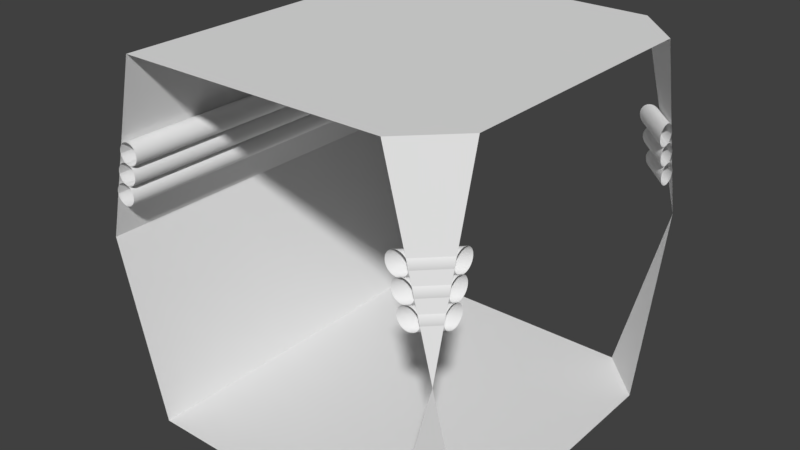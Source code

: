 # Source: Hallway_T.blend  (saved by Blender 2.78.0; exported with 4.5.12 LTS)
import bpy
from mathutils import Matrix  # noqa: F401  (used for matrix-valued properties, if any)

bpy.ops.wm.read_factory_settings(use_empty=True)
scene = bpy.context.scene
scene.name = 'Scene'

# ---- collections
col_collection_1 = bpy.data.collections.new('Collection 1'); scene.collection.children.link(col_collection_1)

# ---- materials (node trees are filled in below, after node groups)
mat_floor = bpy.data.materials.new('Floor')
mat_floor.alpha_threshold = 0.0
mat_floor.roughness = 0.5
mat_floor.line_color = (0.0, 0.0, 0.0, 1.0)
mat_ceiling = bpy.data.materials.new('Ceiling')
mat_ceiling.alpha_threshold = 0.0
mat_ceiling.roughness = 0.5
mat_walls = bpy.data.materials.new('Walls')
mat_walls.alpha_threshold = 0.0
mat_walls.roughness = 0.5
mat_pipes = bpy.data.materials.new('Pipes')
mat_pipes.alpha_threshold = 0.0
mat_pipes.roughness = 0.5
mat_floor_001 = bpy.data.materials.new('Floor.001')
mat_floor_001.alpha_threshold = 0.0
mat_floor_001.roughness = 0.5
mat_floor_001.line_color = (0.0, 0.0, 0.0, 1.0)
mat_ceiling_001 = bpy.data.materials.new('Ceiling.001')
mat_ceiling_001.alpha_threshold = 0.0
mat_ceiling_001.roughness = 0.5
mat_walls_001 = bpy.data.materials.new('Walls.001')
mat_walls_001.alpha_threshold = 0.0
mat_walls_001.roughness = 0.5
mat_pipes_001 = bpy.data.materials.new('Pipes.001')
mat_pipes_001.alpha_threshold = 0.0
mat_pipes_001.roughness = 0.5

# ---- material node trees
mat_ceiling.use_nodes = True; mat_ceiling.node_tree.nodes.clear()
_N = mat_ceiling.node_tree.nodes; _L = mat_ceiling.node_tree.links
n0 = _N.new('ShaderNodeOutputMaterial'); n0.name = 'Material Output'; n0.location = (300, 300)
n1 = _N.new('ShaderNodeBsdfDiffuse'); n1.name = 'Diffuse BSDF'; n1.location = (10, 300)
_L.new(n1.outputs[0], n0.inputs[0])
n0.is_active_output = True
mat_walls.use_nodes = True; mat_walls.node_tree.nodes.clear()
_N = mat_walls.node_tree.nodes; _L = mat_walls.node_tree.links
n0 = _N.new('ShaderNodeOutputMaterial'); n0.name = 'Material Output'; n0.location = (300, 300)
n1 = _N.new('ShaderNodeBsdfDiffuse'); n1.name = 'Diffuse BSDF'; n1.location = (10, 300)
_L.new(n1.outputs[0], n0.inputs[0])
n0.is_active_output = True
mat_pipes.use_nodes = True; mat_pipes.node_tree.nodes.clear()
_N = mat_pipes.node_tree.nodes; _L = mat_pipes.node_tree.links
n0 = _N.new('ShaderNodeOutputMaterial'); n0.name = 'Material Output'; n0.location = (300, 300)
n1 = _N.new('ShaderNodeBsdfDiffuse'); n1.name = 'Diffuse BSDF'; n1.location = (10, 300)
_L.new(n1.outputs[0], n0.inputs[0])
n0.is_active_output = True
mat_ceiling_001.use_nodes = True; mat_ceiling_001.node_tree.nodes.clear()
_N = mat_ceiling_001.node_tree.nodes; _L = mat_ceiling_001.node_tree.links
n0 = _N.new('ShaderNodeOutputMaterial'); n0.name = 'Material Output'; n0.location = (300, 300)
n1 = _N.new('ShaderNodeBsdfDiffuse'); n1.name = 'Diffuse BSDF'; n1.location = (10, 300)
_L.new(n1.outputs[0], n0.inputs[0])
n0.is_active_output = True
mat_walls_001.use_nodes = True; mat_walls_001.node_tree.nodes.clear()
_N = mat_walls_001.node_tree.nodes; _L = mat_walls_001.node_tree.links
n0 = _N.new('ShaderNodeOutputMaterial'); n0.name = 'Material Output'; n0.location = (300, 300)
n1 = _N.new('ShaderNodeBsdfDiffuse'); n1.name = 'Diffuse BSDF'; n1.location = (10, 300)
_L.new(n1.outputs[0], n0.inputs[0])
n0.is_active_output = True
mat_pipes_001.use_nodes = True; mat_pipes_001.node_tree.nodes.clear()
_N = mat_pipes_001.node_tree.nodes; _L = mat_pipes_001.node_tree.links
n0 = _N.new('ShaderNodeOutputMaterial'); n0.name = 'Material Output'; n0.location = (300, 300)
n1 = _N.new('ShaderNodeBsdfDiffuse'); n1.name = 'Diffuse BSDF'; n1.location = (10, 300)
_L.new(n1.outputs[0], n0.inputs[0])
n0.is_active_output = True

# ---- world
world_world = bpy.data.worlds.new('World'); scene.world = world_world
world_world.color = (0.05088, 0.05088, 0.05088)
world_world.use_sun_shadow = False
world_world.sun_shadow_jitter_overblur = 0.0
world_world.cycles.sampling_method = 'MANUAL'

# ---- meshes
me_cube_008 = bpy.data.meshes.new('Cube.008')
me_cube_008.from_pydata([(0.9326, -1.0, 0.2552), (0.9288, -1.0, 0.2441), (0.9229, -1.0, 0.2339), (0.9151, -1.0, 0.2251), (0.9057, -1.0, 0.218), (0.8952, -1.0, 0.2128), (0.8838, -1.0, 0.2098), (0.8721, -1.0, 0.2091), (0.8604, -1.0, 0.2107), (0.8493, -1.0, 0.2145), (0.8391, -1.0, 0.2204), (0.8303, -1.0, 0.2282), (0.8232, -1.0, 0.2376), (0.818, -1.0, 0.2481), (0.815, -1.0, 0.2595), (0.8143, -1.0, 0.2712), (0.8159, -1.0, 0.2829), (0.8197, -1.0, 0.294), (0.8256, -1.0, 0.3042), (0.8334, -1.0, 0.313), (0.8427, -1.0, 0.3201), (0.8533, -1.0, 0.3253), (0.8647, -1.0, 0.3283), (0.8764, -1.0, 0.329), (0.8881, -1.0, 0.3274), (0.8992, -1.0, 0.3236), (0.9094, -1.0, 0.3177), (0.9182, -1.0, 0.3099), (0.9253, -1.0, 0.3006), (0.9305, -1.0, 0.29), (0.9335, -1.0, 0.2786), (0.9342, -1.0, 0.2669), (0.8859, -1.0, 0.3391), (0.8765, -1.0, 0.3319), (0.866, -1.0, 0.3268), (0.8546, -1.0, 0.3237), (0.8429, -1.0, 0.323), (0.8312, -1.0, 0.3246), (0.8201, -1.0, 0.3284), (0.8099, -1.0, 0.3343), (0.8011, -1.0, 0.342), (0.7939, -1.0, 0.3514), (0.7888, -1.0, 0.3619), (0.7857, -1.0, 0.3733), (0.785, -1.0, 0.3851), (0.7866, -1.0, 0.3967), (0.7904, -1.0, 0.4078), (0.7963, -1.0, 0.418), (0.804, -1.0, 0.4268), (0.8134, -1.0, 0.434), (0.8239, -1.0, 0.4392), (0.8353, -1.0, 0.4422), (0.8471, -1.0, 0.4429), (0.8587, -1.0, 0.4414), (0.8698, -1.0, 0.4376), (0.88, -1.0, 0.4317), (0.8888, -1.0, 0.4239), (0.896, -1.0, 0.4145), (0.9012, -1.0, 0.404), (0.9042, -1.0, 0.3926), (0.9049, -1.0, 0.3809), (0.9034, -1.0, 0.3692), (0.8996, -1.0, 0.3581), (0.8937, -1.0, 0.3479), (0.8602, -1.0, 0.455), (0.8515, -1.0, 0.4471), (0.8414, -1.0, 0.441), (0.8303, -1.0, 0.4371), (0.8187, -1.0, 0.4353), (0.807, -1.0, 0.4359), (0.7956, -1.0, 0.4387), (0.7849, -1.0, 0.4437), (0.7755, -1.0, 0.4507), (0.7675, -1.0, 0.4594), (0.7615, -1.0, 0.4695), (0.7575, -1.0, 0.4806), (0.7557, -1.0, 0.4922), (0.7563, -1.0, 0.5039), (0.7591, -1.0, 0.5153), (0.7642, -1.0, 0.526), (0.7711, -1.0, 0.5354), (0.7798, -1.0, 0.5434), (0.7899, -1.0, 0.5494), (0.801, -1.0, 0.5534), (0.8126, -1.0, 0.5552), (0.8244, -1.0, 0.5546), (0.8358, -1.0, 0.5518), (0.8464, -1.0, 0.5467), (0.8559, -1.0, 0.5398), (0.8638, -1.0, 0.531), (0.8699, -1.0, 0.521), (0.8738, -1.0, 0.5099), (0.8756, -1.0, 0.4983), (0.875, -1.0, 0.4865), (0.8722, -1.0, 0.4751), (0.8672, -1.0, 0.4645), (1.0, -0.8672, 0.4645), (1.0, -0.8722, 0.4751), (1.0, -0.875, 0.4865), (1.0, -0.8756, 0.4983), (1.0, -0.8738, 0.5099), (1.0, -0.8699, 0.521), (1.0, -0.8638, 0.531), (1.0, -0.8559, 0.5398), (1.0, -0.8464, 0.5467), (1.0, -0.8358, 0.5518), (1.0, -0.8244, 0.5546), (1.0, -0.8126, 0.5552), (1.0, -0.801, 0.5534), (1.0, -0.7899, 0.5494), (1.0, -0.7798, 0.5434), (1.0, -0.7711, 0.5354), (1.0, -0.7642, 0.526), (1.0, -0.7591, 0.5153), (1.0, -0.7563, 0.5039), (1.0, -0.7557, 0.4922), (1.0, -0.7575, 0.4806), (1.0, -0.7615, 0.4695), (1.0, -0.7675, 0.4594), (1.0, -0.7755, 0.4507), (1.0, -0.7849, 0.4437), (1.0, -0.7956, 0.4387), (1.0, -0.807, 0.4359), (1.0, -0.8187, 0.4353), (1.0, -0.8303, 0.4371), (1.0, -0.8414, 0.441), (1.0, -0.8515, 0.4471), (1.0, -0.8602, 0.455), (1.0, -0.8937, 0.3479), (1.0, -0.8996, 0.3581), (1.0, -0.9034, 0.3692), (1.0, -0.9049, 0.3809), (1.0, -0.9042, 0.3926), (1.0, -0.9012, 0.404), (1.0, -0.896, 0.4145), (1.0, -0.8888, 0.4239), (1.0, -0.88, 0.4317), (1.0, -0.8698, 0.4376), (1.0, -0.8587, 0.4414), (1.0, -0.8471, 0.4429), (1.0, -0.8353, 0.4422), (1.0, -0.8239, 0.4392), (1.0, -0.8134, 0.434), (1.0, -0.804, 0.4268), (1.0, -0.7963, 0.418), (1.0, -0.7904, 0.4078), (1.0, -0.7866, 0.3967), (1.0, -0.785, 0.3851), (1.0, -0.7857, 0.3733), (1.0, -0.7888, 0.3619), (1.0, -0.7939, 0.3514), (1.0, -0.8011, 0.342), (1.0, -0.8099, 0.3343), (1.0, -0.8201, 0.3284), (1.0, -0.8312, 0.3246), (1.0, -0.8429, 0.323), (1.0, -0.8546, 0.3237), (1.0, -0.866, 0.3268), (1.0, -0.8765, 0.3319), (1.0, -0.8859, 0.3391), (1.0, -0.9342, 0.2669), (1.0, -0.9335, 0.2786), (1.0, -0.9305, 0.29), (1.0, -0.9253, 0.3006), (1.0, -0.9182, 0.3099), (1.0, -0.9094, 0.3177), (1.0, -0.8992, 0.3236), (1.0, -0.8881, 0.3274), (1.0, -0.8764, 0.329), (1.0, -0.8647, 0.3283), (1.0, -0.8533, 0.3253), (1.0, -0.8427, 0.3201), (1.0, -0.8334, 0.313), (1.0, -0.8256, 0.3042), (1.0, -0.8197, 0.294), (1.0, -0.8159, 0.2829), (1.0, -0.8143, 0.2712), (1.0, -0.815, 0.2595), (1.0, -0.818, 0.2481), (1.0, -0.8232, 0.2376), (1.0, -0.8303, 0.2282), (1.0, -0.8391, 0.2204), (1.0, -0.8493, 0.2145), (1.0, -0.8604, 0.2107), (1.0, -0.8721, 0.2091), (1.0, -0.8838, 0.2098), (1.0, -0.8952, 0.2128), (1.0, -0.9057, 0.218), (1.0, -0.9151, 0.2251), (1.0, -0.9229, 0.2339), (1.0, -0.9288, 0.2441), (1.0, -0.9326, 0.2552), (-0.8672, -1.0, 0.4645), (-0.8672, 1.0, 0.4645), (-0.8722, 1.0, 0.4751), (-0.8722, -1.0, 0.4751), (-0.875, 1.0, 0.4865), (-0.875, -1.0, 0.4865), (-0.8756, 1.0, 0.4983), (-0.8756, -1.0, 0.4983), (-0.8738, 1.0, 0.5099), (-0.8738, -1.0, 0.5099), (-0.8699, 1.0, 0.521), (-0.8699, -1.0, 0.521), (-0.8638, 1.0, 0.531), (-0.8638, -1.0, 0.531), (-0.8559, 1.0, 0.5398), (-0.8559, -1.0, 0.5398), (-0.8464, 1.0, 0.5467), (-0.8464, -1.0, 0.5467), (-0.8358, 1.0, 0.5518), (-0.8358, -1.0, 0.5518), (-0.8244, 1.0, 0.5546), (-0.8244, -1.0, 0.5546), (-0.8126, 1.0, 0.5552), (-0.8126, -1.0, 0.5552), (-0.801, 1.0, 0.5534), (-0.801, -1.0, 0.5534), (-0.7899, 1.0, 0.5494), (-0.7899, -1.0, 0.5494), (-0.7798, 1.0, 0.5434), (-0.7798, -1.0, 0.5434), (-0.7711, 1.0, 0.5354), (-0.7711, -1.0, 0.5354), (-0.7642, 1.0, 0.526), (-0.7642, -1.0, 0.526), (-0.7591, 1.0, 0.5153), (-0.7591, -1.0, 0.5153), (-0.7563, 1.0, 0.5039), (-0.7563, -1.0, 0.5039), (-0.7557, 1.0, 0.4922), (-0.7557, -1.0, 0.4922), (-0.7575, 1.0, 0.4806), (-0.7575, -1.0, 0.4806), (-0.7615, 1.0, 0.4695), (-0.7615, -1.0, 0.4695), (-0.7675, 1.0, 0.4594), (-0.7675, -1.0, 0.4594), (-0.7755, 1.0, 0.4507), (-0.7755, -1.0, 0.4507), (-0.7849, 1.0, 0.4437), (-0.7849, -1.0, 0.4437), (-0.7956, 1.0, 0.4387), (-0.7956, -1.0, 0.4387), (-0.807, 1.0, 0.4359), (-0.807, -1.0, 0.4359), (-0.8187, 1.0, 0.4353), (-0.8187, -1.0, 0.4353), (-0.8303, 1.0, 0.4371), (-0.8303, -1.0, 0.4371), (-0.8414, 1.0, 0.441), (-0.8414, -1.0, 0.441), (-0.8515, 1.0, 0.4471), (-0.8515, -1.0, 0.4471), (-0.8602, 1.0, 0.455), (-0.8602, -1.0, 0.455), (-0.8937, -1.0, 0.3479), (-0.8937, 1.0, 0.3479), (-0.8996, 1.0, 0.3581), (-0.8996, -1.0, 0.3581), (-0.9034, 1.0, 0.3692), (-0.9034, -1.0, 0.3692), (-0.9049, 1.0, 0.3809), (-0.9049, -1.0, 0.3809), (-0.9042, 1.0, 0.3926), (-0.9042, -1.0, 0.3926), (-0.9012, 1.0, 0.404), (-0.9012, -1.0, 0.404), (-0.896, 1.0, 0.4145), (-0.896, -1.0, 0.4145), (-0.8888, 1.0, 0.4239), (-0.8888, -1.0, 0.4239), (-0.88, 1.0, 0.4317), (-0.88, -1.0, 0.4317), (-0.8698, 1.0, 0.4376), (-0.8698, -1.0, 0.4376), (-0.8587, 1.0, 0.4414), (-0.8587, -1.0, 0.4414), (-0.8471, 1.0, 0.4429), (-0.8471, -1.0, 0.4429), (-0.8353, 1.0, 0.4422), (-0.8353, -1.0, 0.4422), (-0.8239, 1.0, 0.4392), (-0.8239, -1.0, 0.4392), (-0.8134, 1.0, 0.434), (-0.8134, -1.0, 0.434), (-0.804, 1.0, 0.4268), (-0.804, -1.0, 0.4268), (-0.7963, 1.0, 0.418), (-0.7963, -1.0, 0.418), (-0.7904, 1.0, 0.4078), (-0.7904, -1.0, 0.4078), (-0.7866, 1.0, 0.3967), (-0.7866, -1.0, 0.3967), (-0.785, 1.0, 0.3851), (-0.785, -1.0, 0.3851), (-0.7857, 1.0, 0.3733), (-0.7857, -1.0, 0.3733), (-0.7888, 1.0, 0.3619), (-0.7888, -1.0, 0.3619), (-0.7939, 1.0, 0.3514), (-0.7939, -1.0, 0.3514), (-0.8011, 1.0, 0.342), (-0.8011, -1.0, 0.342), (-0.8099, 1.0, 0.3343), (-0.8099, -1.0, 0.3343), (-0.8201, 1.0, 0.3284), (-0.8201, -1.0, 0.3284), (-0.8312, 1.0, 0.3246), (-0.8312, -1.0, 0.3246), (-0.8429, 1.0, 0.323), (-0.8429, -1.0, 0.323), (-0.8546, 1.0, 0.3237), (-0.8546, -1.0, 0.3237), (-0.866, 1.0, 0.3268), (-0.866, -1.0, 0.3268), (-0.8765, 1.0, 0.3319), (-0.8765, -1.0, 0.3319), (-0.8859, 1.0, 0.3391), (-0.8859, -1.0, 0.3391), (-0.9342, 1.0, 0.2669), (-0.9342, -1.0, 0.2669), (-0.9335, 1.0, 0.2786), (-0.9335, -1.0, 0.2786), (-0.9305, 1.0, 0.29), (-0.9305, -1.0, 0.29), (-0.9253, 1.0, 0.3006), (-0.9253, -1.0, 0.3006), (-0.9182, 1.0, 0.3099), (-0.9182, -1.0, 0.3099), (-0.9094, 1.0, 0.3177), (-0.9094, -1.0, 0.3177), (-0.8992, 1.0, 0.3236), (-0.8992, -1.0, 0.3236), (-0.8881, 1.0, 0.3274), (-0.8881, -1.0, 0.3274), (-0.8764, 1.0, 0.329), (-0.8764, -1.0, 0.329), (-0.8647, 1.0, 0.3283), (-0.8647, -1.0, 0.3283), (-0.8533, 1.0, 0.3253), (-0.8533, -1.0, 0.3253), (-0.8427, 1.0, 0.3201), (-0.8427, -1.0, 0.3201), (-0.8334, 1.0, 0.313), (-0.8334, -1.0, 0.313), (-0.8256, 1.0, 0.3042), (-0.8256, -1.0, 0.3042), (-0.8197, 1.0, 0.294), (-0.8197, -1.0, 0.294), (-0.8159, 1.0, 0.2829), (-0.8159, -1.0, 0.2829), (-0.8143, 1.0, 0.2712), (-0.8143, -1.0, 0.2712), (-0.815, 1.0, 0.2595), (-0.815, -1.0, 0.2595), (-0.818, 1.0, 0.2481), (-0.818, -1.0, 0.2481), (-0.8232, 1.0, 0.2376), (-0.8232, -1.0, 0.2376), (-0.8303, 1.0, 0.2282), (-0.8303, -1.0, 0.2282), (-0.8391, 1.0, 0.2204), (-0.8391, -1.0, 0.2204), (-0.8493, 1.0, 0.2145), (-0.8493, -1.0, 0.2145), (-0.8604, 1.0, 0.2107), (-0.8604, -1.0, 0.2107), (-0.8721, 1.0, 0.2091), (-0.8721, -1.0, 0.2091), (-0.8838, 1.0, 0.2098), (-0.8838, -1.0, 0.2098), (-0.8952, 1.0, 0.2128), (-0.8952, -1.0, 0.2128), (-0.9057, 1.0, 0.218), (-0.9057, -1.0, 0.218), (-0.9151, 1.0, 0.2251), (-0.9151, -1.0, 0.2251), (-0.9229, 1.0, 0.2339), (-0.9229, -1.0, 0.2339), (-0.9288, 1.0, 0.2441), (-0.9288, -1.0, 0.2441), (-0.9326, 1.0, 0.2552), (-0.9326, -1.0, 0.2552), (0.7408, 1.0, -1.0), (-0.7408, 1.0, -1.0), (0.7408, 1.0, 1.0), (-0.7408, 1.0, 1.0), (-1.0, 1.0, 0.0), (1.0, 1.0, 0.0), (0.7408, -1.0, -1.0), (-0.7408, -1.0, -1.0), (0.7408, -1.0, 1.0), (-0.7408, -1.0, 1.0), (-1.0, -1.0, 0.0), (1.0, -1.0, 0.0), (1.0, -0.7408, -1.0), (1.0, 0.7408, -1.0), (1.0, -0.7408, 1.0), (1.0, 0.7408, 1.0), (1.0, 0.9326, 0.2552), (1.0, 0.9288, 0.2441), (1.0, 0.9229, 0.2339), (1.0, 0.9151, 0.2251), (1.0, 0.9057, 0.218), (1.0, 0.8952, 0.2128), (1.0, 0.8838, 0.2098), (1.0, 0.8721, 0.2091), (1.0, 0.8604, 0.2107), (1.0, 0.8493, 0.2145), (1.0, 0.8391, 0.2204), (1.0, 0.8303, 0.2282), (1.0, 0.8232, 0.2376), (1.0, 0.818, 0.2481), (1.0, 0.815, 0.2595), (1.0, 0.8143, 0.2712), (1.0, 0.8159, 0.2829), (1.0, 0.8197, 0.294), (1.0, 0.8256, 0.3042), (1.0, 0.8334, 0.313), (1.0, 0.8427, 0.3201), (1.0, 0.8533, 0.3253), (1.0, 0.8647, 0.3283), (1.0, 0.8764, 0.329), (1.0, 0.8881, 0.3274), (1.0, 0.8992, 0.3236), (1.0, 0.9094, 0.3177), (1.0, 0.9182, 0.3099), (1.0, 0.9253, 0.3006), (1.0, 0.9305, 0.29), (1.0, 0.9335, 0.2786), (1.0, 0.9342, 0.2669), (1.0, 0.8859, 0.3391), (1.0, 0.8765, 0.3319), (1.0, 0.866, 0.3268), (1.0, 0.8546, 0.3237), (1.0, 0.8429, 0.323), (1.0, 0.8312, 0.3246), (1.0, 0.8201, 0.3284), (1.0, 0.8099, 0.3343), (1.0, 0.8011, 0.342), (1.0, 0.7939, 0.3514), (1.0, 0.7888, 0.3619), (1.0, 0.7857, 0.3733), (1.0, 0.785, 0.3851), (1.0, 0.7866, 0.3967), (1.0, 0.7904, 0.4078), (1.0, 0.7963, 0.418), (1.0, 0.804, 0.4268), (1.0, 0.8134, 0.434), (1.0, 0.8239, 0.4392), (1.0, 0.8353, 0.4422), (1.0, 0.8471, 0.4429), (1.0, 0.8587, 0.4414), (1.0, 0.8698, 0.4376), (1.0, 0.88, 0.4317), (1.0, 0.8888, 0.4239), (1.0, 0.896, 0.4145), (1.0, 0.9012, 0.404), (1.0, 0.9042, 0.3926), (1.0, 0.9049, 0.3809), (1.0, 0.9034, 0.3692), (1.0, 0.8996, 0.3581), (1.0, 0.8937, 0.3479), (1.0, 0.8602, 0.455), (1.0, 0.8515, 0.4471), (1.0, 0.8414, 0.441), (1.0, 0.8303, 0.437), (1.0, 0.8187, 0.4353), (1.0, 0.807, 0.4359), (1.0, 0.7956, 0.4387), (1.0, 0.7849, 0.4437), (1.0, 0.7755, 0.4507), (1.0, 0.7675, 0.4594), (1.0, 0.7615, 0.4695), (1.0, 0.7575, 0.4806), (1.0, 0.7557, 0.4922), (1.0, 0.7563, 0.5039), (1.0, 0.7591, 0.5153), (1.0, 0.7642, 0.526), (1.0, 0.7711, 0.5354), (1.0, 0.7798, 0.5434), (1.0, 0.7899, 0.5494), (1.0, 0.801, 0.5534), (1.0, 0.8126, 0.5552), (1.0, 0.8244, 0.5546), (1.0, 0.8358, 0.5518), (1.0, 0.8464, 0.5467), (1.0, 0.8559, 0.5398), (1.0, 0.8638, 0.531), (1.0, 0.8699, 0.521), (1.0, 0.8738, 0.5099), (1.0, 0.8756, 0.4983), (1.0, 0.875, 0.4865), (1.0, 0.8722, 0.4751), (1.0, 0.8672, 0.4645), (0.8672, 1.0, 0.4645), (0.8722, 1.0, 0.4751), (0.875, 1.0, 0.4865), (0.8756, 1.0, 0.4983), (0.8738, 1.0, 0.5099), (0.8699, 1.0, 0.521), (0.8638, 1.0, 0.531), (0.8559, 1.0, 0.5398), (0.8464, 1.0, 0.5467), (0.8358, 1.0, 0.5518), (0.8244, 1.0, 0.5546), (0.8126, 1.0, 0.5552), (0.801, 1.0, 0.5534), (0.7899, 1.0, 0.5494), (0.7798, 1.0, 0.5434), (0.7711, 1.0, 0.5354), (0.7642, 1.0, 0.526), (0.7591, 1.0, 0.5153), (0.7563, 1.0, 0.5039), (0.7557, 1.0, 0.4922), (0.7575, 1.0, 0.4806), (0.7615, 1.0, 0.4695), (0.7675, 1.0, 0.4594), (0.7755, 1.0, 0.4507), (0.7849, 1.0, 0.4437), (0.7956, 1.0, 0.4387), (0.807, 1.0, 0.4359), (0.8187, 1.0, 0.4353), (0.8303, 1.0, 0.437), (0.8414, 1.0, 0.441), (0.8515, 1.0, 0.4471), (0.8602, 1.0, 0.455), (0.8937, 1.0, 0.3479), (0.8996, 1.0, 0.3581), (0.9034, 1.0, 0.3692), (0.9049, 1.0, 0.3809), (0.9042, 1.0, 0.3926), (0.9012, 1.0, 0.404), (0.896, 1.0, 0.4145), (0.8888, 1.0, 0.4239), (0.88, 1.0, 0.4317), (0.8698, 1.0, 0.4376), (0.8587, 1.0, 0.4414), (0.8471, 1.0, 0.4429), (0.8353, 1.0, 0.4422), (0.8239, 1.0, 0.4392), (0.8134, 1.0, 0.434), (0.804, 1.0, 0.4268), (0.7963, 1.0, 0.418), (0.7904, 1.0, 0.4078), (0.7866, 1.0, 0.3967), (0.785, 1.0, 0.3851), (0.7857, 1.0, 0.3733), (0.7888, 1.0, 0.3619), (0.7939, 1.0, 0.3514), (0.8011, 1.0, 0.342), (0.8099, 1.0, 0.3343), (0.8201, 1.0, 0.3284), (0.8312, 1.0, 0.3246), (0.8429, 1.0, 0.323), (0.8546, 1.0, 0.3237), (0.866, 1.0, 0.3268), (0.8765, 1.0, 0.3319), (0.8859, 1.0, 0.3391), (0.9342, 1.0, 0.2669), (0.9335, 1.0, 0.2786), (0.9305, 1.0, 0.29), (0.9253, 1.0, 0.3006), (0.9182, 1.0, 0.3099), (0.9094, 1.0, 0.3177), (0.8992, 1.0, 0.3236), (0.8881, 1.0, 0.3274), (0.8764, 1.0, 0.329), (0.8647, 1.0, 0.3283), (0.8533, 1.0, 0.3253), (0.8427, 1.0, 0.3201), (0.8334, 1.0, 0.313), (0.8256, 1.0, 0.3042), (0.8197, 1.0, 0.294), (0.8159, 1.0, 0.2829), (0.8143, 1.0, 0.2712), (0.815, 1.0, 0.2595), (0.818, 1.0, 0.2481), (0.8232, 1.0, 0.2376), (0.8303, 1.0, 0.2282), (0.8391, 1.0, 0.2204), (0.8493, 1.0, 0.2145), (0.8604, 1.0, 0.2107), (0.8721, 1.0, 0.2091), (0.8838, 1.0, 0.2098), (0.8952, 1.0, 0.2128), (0.9057, 1.0, 0.218), (0.9151, 1.0, 0.2251), (0.9229, 1.0, 0.2339), (0.9288, 1.0, 0.2441), (0.9326, 1.0, 0.2552)], [], [(89, 102, 103, 88), (88, 103, 104, 87), (87, 104, 105, 86), (86, 105, 106, 85), (85, 106, 107, 84), (84, 107, 108, 83), (83, 108, 109, 82), (82, 109, 110, 81), (81, 110, 111, 80), (80, 111, 112, 79), (79, 112, 113, 78), (78, 113, 114, 77), (77, 114, 115, 76), (76, 115, 116, 75), (75, 116, 117, 74), (74, 117, 118, 73), (73, 118, 119, 72), (72, 119, 120, 71), (71, 120, 121, 70), (70, 121, 122, 69), (69, 122, 123, 68), (68, 123, 124, 67), (67, 124, 125, 66), (66, 125, 126, 65), (65, 126, 127, 64), (64, 127, 96, 95), (95, 96, 97, 94), (94, 97, 98, 93), (93, 98, 99, 92), (92, 99, 100, 91), (91, 100, 101, 90), (90, 101, 102, 89), (57, 134, 135, 56), (56, 135, 136, 55), (55, 136, 137, 54), (54, 137, 138, 53), (53, 138, 139, 52), (52, 139, 140, 51), (51, 140, 141, 50), (50, 141, 142, 49), (49, 142, 143, 48), (48, 143, 144, 47), (47, 144, 145, 46), (46, 145, 146, 45), (45, 146, 147, 44), (44, 147, 148, 43), (43, 148, 149, 42), (42, 149, 150, 41), (41, 150, 151, 40), (40, 151, 152, 39), (39, 152, 153, 38), (38, 153, 154, 37), (37, 154, 155, 36), (36, 155, 156, 35), (35, 156, 157, 34), (34, 157, 158, 33), (33, 158, 159, 32), (32, 159, 128, 63), (63, 128, 129, 62), (62, 129, 130, 61), (61, 130, 131, 60), (60, 131, 132, 59), (59, 132, 133, 58), (58, 133, 134, 57), (31, 160, 161, 30), (30, 161, 162, 29), (29, 162, 163, 28), (28, 163, 164, 27), (27, 164, 165, 26), (26, 165, 166, 25), (25, 166, 167, 24), (24, 167, 168, 23), (23, 168, 169, 22), (22, 169, 170, 21), (21, 170, 171, 20), (20, 171, 172, 19), (19, 172, 173, 18), (18, 173, 174, 17), (17, 174, 175, 16), (16, 175, 176, 15), (15, 176, 177, 14), (14, 177, 178, 13), (13, 178, 179, 12), (12, 179, 180, 11), (11, 180, 181, 10), (10, 181, 182, 9), (9, 182, 183, 8), (8, 183, 184, 7), (7, 184, 185, 6), (6, 185, 186, 5), (5, 186, 187, 4), (4, 187, 188, 3), (3, 188, 189, 2), (2, 189, 190, 1), (1, 190, 191, 0), (0, 191, 160, 31), (198, 199, 201, 200), (202, 203, 205, 204), (204, 205, 207, 206), (206, 207, 209, 208), (208, 209, 211, 210), (210, 211, 213, 212), (212, 213, 215, 214), (214, 215, 217, 216), (216, 217, 219, 218), (218, 219, 221, 220), (220, 221, 223, 222), (222, 223, 225, 224), (224, 225, 227, 226), (226, 227, 229, 228), (228, 229, 231, 230), (230, 231, 233, 232), (232, 233, 235, 234), (234, 235, 237, 236), (236, 237, 239, 238), (238, 239, 241, 240), (240, 241, 243, 242), (242, 243, 245, 244), (244, 245, 247, 246), (246, 247, 249, 248), (248, 249, 251, 250), (250, 251, 253, 252), (200, 201, 203, 202), (196, 197, 199, 198), (254, 255, 192, 193), (194, 195, 197, 196), (193, 192, 195, 194), (252, 253, 255, 254), (314, 315, 317, 316), (312, 313, 315, 314), (310, 311, 313, 312), (308, 309, 311, 310), (306, 307, 309, 308), (304, 305, 307, 306), (302, 303, 305, 304), (300, 301, 303, 302), (298, 299, 301, 300), (296, 297, 299, 298), (294, 295, 297, 296), (292, 293, 295, 294), (290, 291, 293, 292), (288, 289, 291, 290), (286, 287, 289, 288), (284, 285, 287, 286), (282, 283, 285, 284), (280, 281, 283, 282), (278, 279, 281, 280), (276, 277, 279, 278), (274, 275, 277, 276), (272, 273, 275, 274), (270, 271, 273, 272), (268, 269, 271, 270), (266, 267, 269, 268), (264, 265, 267, 266), (262, 263, 265, 264), (260, 261, 263, 262), (318, 319, 256, 257), (258, 259, 261, 260), (257, 256, 259, 258), (316, 317, 319, 318), (320, 321, 323, 322), (322, 323, 325, 324), (324, 325, 327, 326), (326, 327, 329, 328), (328, 329, 331, 330), (330, 331, 333, 332), (332, 333, 335, 334), (334, 335, 337, 336), (336, 337, 339, 338), (338, 339, 341, 340), (340, 341, 343, 342), (342, 343, 345, 344), (344, 345, 347, 346), (346, 347, 349, 348), (348, 349, 351, 350), (350, 351, 353, 352), (352, 353, 355, 354), (354, 355, 357, 356), (356, 357, 359, 358), (358, 359, 361, 360), (360, 361, 363, 362), (362, 363, 365, 364), (364, 365, 367, 366), (366, 367, 369, 368), (368, 369, 371, 370), (370, 371, 373, 372), (372, 373, 375, 374), (374, 375, 377, 376), (376, 377, 379, 378), (378, 379, 381, 380), (380, 381, 383, 382), (382, 383, 321, 320), (389, 399, 386), (392, 398, 395), (387, 386, 392, 393), (398, 392, 386, 399), (395, 396, 390), (385, 391, 390, 384), (388, 394, 391, 385), (387, 393, 394, 388), (396, 397, 384, 390), (384, 397, 389), (489, 502, 503, 488), (488, 503, 504, 487), (487, 504, 505, 486), (486, 505, 506, 485), (485, 506, 507, 484), (484, 507, 508, 483), (483, 508, 509, 482), (482, 509, 510, 481), (481, 510, 511, 480), (480, 511, 512, 479), (479, 512, 513, 478), (478, 513, 514, 477), (477, 514, 515, 476), (476, 515, 516, 475), (475, 516, 517, 474), (474, 517, 518, 473), (473, 518, 519, 472), (472, 519, 520, 471), (471, 520, 521, 470), (470, 521, 522, 469), (469, 522, 523, 468), (468, 523, 524, 467), (467, 524, 525, 466), (466, 525, 526, 465), (465, 526, 527, 464), (464, 527, 496, 495), (495, 496, 497, 494), (494, 497, 498, 493), (493, 498, 499, 492), (492, 499, 500, 491), (491, 500, 501, 490), (490, 501, 502, 489), (457, 534, 535, 456), (456, 535, 536, 455), (455, 536, 537, 454), (454, 537, 538, 453), (453, 538, 539, 452), (452, 539, 540, 451), (451, 540, 541, 450), (450, 541, 542, 449), (449, 542, 543, 448), (448, 543, 544, 447), (447, 544, 545, 446), (446, 545, 546, 445), (445, 546, 547, 444), (444, 547, 548, 443), (443, 548, 549, 442), (442, 549, 550, 441), (441, 550, 551, 440), (440, 551, 552, 439), (439, 552, 553, 438), (438, 553, 554, 437), (437, 554, 555, 436), (436, 555, 556, 435), (435, 556, 557, 434), (434, 557, 558, 433), (433, 558, 559, 432), (432, 559, 528, 463), (463, 528, 529, 462), (462, 529, 530, 461), (461, 530, 531, 460), (460, 531, 532, 459), (459, 532, 533, 458), (458, 533, 534, 457), (431, 560, 561, 430), (430, 561, 562, 429), (429, 562, 563, 428), (428, 563, 564, 427), (427, 564, 565, 426), (426, 565, 566, 425), (425, 566, 567, 424), (424, 567, 568, 423), (423, 568, 569, 422), (422, 569, 570, 421), (421, 570, 571, 420), (420, 571, 572, 419), (419, 572, 573, 418), (418, 573, 574, 417), (417, 574, 575, 416), (416, 575, 576, 415), (415, 576, 577, 414), (414, 577, 578, 413), (413, 578, 579, 412), (412, 579, 580, 411), (411, 580, 581, 410), (410, 581, 582, 409), (409, 582, 583, 408), (408, 583, 584, 407), (407, 584, 585, 406), (406, 585, 586, 405), (405, 586, 587, 404), (404, 587, 588, 403), (403, 588, 589, 402), (402, 589, 590, 401), (401, 590, 591, 400), (400, 591, 560, 431)])
me_cube_008.polygons.foreach_set('use_smooth', [1, 1, 1, 1, 1, 1, 1, 1, 1, 1, 1, 1, 1, 1, 1, 1, 1, 1, 1, 1, 1, 1, 1, 1, 1, 1, 1, 1, 1, 1, 1, 1, 1, 1, 1, 1, 1, 1, 1, 1, 1, 1, 1, 1, 1, 1, 1, 1, 1, 1, 1, 1, 1, 1, 1, 1, 1, 1, 1, 1, 1, 1, 1, 1, 1, 1, 1, 1, 1, 1, 1, 1, 1, 1, 1, 1, 1, 1, 1, 1, 1, 1, 1, 1, 1, 1, 1, 1, 1, 1, 1, 1, 1, 1, 1, 1, 1, 1, 1, 1, 1, 1, 1, 1, 1, 1, 1, 1, 1, 1, 1, 1, 1, 1, 1, 1, 1, 1, 1, 1, 1, 1, 1, 1, 1, 1, 1, 1, 1, 1, 1, 1, 1, 1, 1, 1, 1, 1, 1, 1, 1, 1, 1, 1, 1, 1, 1, 1, 1, 1, 1, 1, 1, 1, 1, 1, 1, 1, 1, 1, 1, 1, 1, 1, 1, 1, 1, 1, 1, 1, 1, 1, 1, 1, 1, 1, 1, 1, 1, 1, 1, 1, 1, 1, 1, 1, 1, 1, 1, 1, 1, 1, 0, 0, 0, 0, 0, 0, 0, 0, 0, 0, 1, 1, 1, 1, 1, 1, 1, 1, 1, 1, 1, 1, 1, 1, 1, 1, 1, 1, 1, 1, 1, 1, 1, 1, 1, 1, 1, 1, 1, 1, 1, 1, 1, 1, 1, 1, 1, 1, 1, 1, 1, 1, 1, 1, 1, 1, 1, 1, 1, 1, 1, 1, 1, 1, 1, 1, 1, 1, 1, 1, 1, 1, 1, 1, 1, 1, 1, 1, 1, 1, 1, 1, 1, 1, 1, 1, 1, 1, 1, 1, 1, 1, 1, 1, 1, 1, 1, 1, 1, 1, 1, 1, 1, 1, 1, 1])
me_cube_008.polygons.foreach_set('material_index', [3, 3, 3, 3, 3, 3, 3, 3, 3, 3, 3, 3, 3, 3, 3, 3, 3, 3, 3, 3, 3, 3, 3, 3, 3, 3, 3, 3, 3, 3, 3, 3, 3, 3, 3, 3, 3, 3, 3, 3, 3, 3, 3, 3, 3, 3, 3, 3, 3, 3, 3, 3, 3, 3, 3, 3, 3, 3, 3, 3, 3, 3, 3, 3, 3, 3, 3, 3, 3, 3, 3, 3, 3, 3, 3, 3, 3, 3, 3, 3, 3, 3, 3, 3, 3, 3, 3, 3, 3, 3, 3, 3, 3, 3, 3, 3, 3, 3, 3, 3, 3, 3, 3, 3, 3, 3, 3, 3, 3, 3, 3, 3, 3, 3, 3, 3, 3, 3, 3, 3, 3, 3, 3, 3, 3, 3, 3, 3, 3, 3, 3, 3, 3, 3, 3, 3, 3, 3, 3, 3, 3, 3, 3, 3, 3, 3, 3, 3, 3, 3, 3, 3, 3, 3, 3, 3, 3, 3, 3, 3, 3, 3, 3, 3, 3, 3, 3, 3, 3, 3, 3, 3, 3, 3, 3, 3, 3, 3, 3, 3, 3, 3, 3, 3, 3, 3, 3, 3, 3, 3, 3, 3, 2, 2, 1, 1, 2, 0, 2, 2, 0, 2, 3, 3, 3, 3, 3, 3, 3, 3, 3, 3, 3, 3, 3, 3, 3, 3, 3, 3, 3, 3, 3, 3, 3, 3, 3, 3, 3, 3, 3, 3, 3, 3, 3, 3, 3, 3, 3, 3, 3, 3, 3, 3, 3, 3, 3, 3, 3, 3, 3, 3, 3, 3, 3, 3, 3, 3, 3, 3, 3, 3, 3, 3, 3, 3, 3, 3, 3, 3, 3, 3, 3, 3, 3, 3, 3, 3, 3, 3, 3, 3, 3, 3, 3, 3, 3, 3, 3, 3, 3, 3, 3, 3, 3, 3, 3, 3])
_uv = me_cube_008.uv_layers.new(name='UVMap')
_uv.uv.foreach_set('vector', [-0.487, 0.241, 0.0006803, 0.241, 0.01485, 0.2672, -0.5012, 0.2672, -0.5012, 0.2672, 0.01485, 0.2672, 0.03178, 0.2917, -0.5181, 0.2917, -0.5181, 0.2917, 0.03178, 0.2917, 0.05083, 0.3146, -0.5372, 0.3146, -0.5372, 0.3146, 0.05083, 0.3146, 0.07127, 0.3363, -0.5576, 0.3363, -0.5576, 0.3363, 0.07127, 0.3363, 0.09231, 0.3574, -0.5786, 0.3574, -0.5786, 0.3574, 0.09231, 0.3574, 0.1131, 0.3787, -0.5995, 0.3787, -0.5995, 0.3787, 0.1131, 0.3787, 0.1329, 0.4009, -0.6193, 0.4009, -0.6193, 0.4009, 0.1329, 0.4009, 0.151, 0.4246, -0.6373, 0.4246, -0.6373, 0.4246, 0.151, 0.4246, 0.1666, 0.45, -0.6529, 0.45, -0.6529, 0.45, 0.1666, 0.45, 0.1791, 0.477, -0.6654, 0.477, -0.6654, 0.477, 0.1791, 0.477, 0.1881, 0.5054, -0.6744, 0.5054, -0.6744, 0.5054, 0.1881, 0.5054, 0.1931, 0.5347, -0.6795, 0.5347, -0.6795, 0.5347, 0.1931, 0.5347, 0.1941, 0.5645, -0.6805, 0.5645, -0.6805, 0.5645, 0.1941, 0.5645, 0.191, 0.5941, -0.6773, 0.5941, -0.6773, 0.5941, 0.191, 0.5941, 0.1839, 0.623, -0.6702, 0.623, -0.6702, 0.623, 0.1839, 0.623, 0.173, 0.6508, -0.6593, 0.6508, -0.6593, 0.6508, 0.173, 0.6508, 0.1589, 0.6769, -0.6452, 0.6769, -0.6452, 0.6769, 0.1589, 0.6769, 0.1419, 0.7014, -0.6282, 0.7014, -0.6282, 0.7014, 0.1419, 0.7014, 0.1229, 0.7243, -0.6092, 0.7243, -0.6092, 0.7243, 0.1229, 0.7243, 0.1024, 0.746, -0.5888, 0.746, -0.5888, 0.746, 0.1024, 0.746, 0.08141, 0.7671, -0.5677, 0.7671, -0.5677, 0.7671, 0.08141, 0.7671, 0.06058, 0.7884, -0.5469, 0.7884, -0.5469, 0.7884, 0.06058, 0.7884, 0.04076, 0.8106, -0.5271, 0.8106, -0.5271, 0.8106, 0.04076, 0.8106, 0.02272, 0.8343, -0.509, 0.8343, -0.509, 0.8343, 0.02272, 0.8343, 0.00714, 0.8597, -0.4935, 0.8597, -0.4935, 0.8597, 0.00714, 0.8597, -0.005376, 0.8867, -0.4809, 0.8867, -0.4809, 0.8867, -0.005376, 0.8867, -0.01435, 0.9151, -0.472, 0.9151, -0.472, 0.9151, -0.01435, 0.9151, -0.01943, 0.9444, -0.4669, 0.9444, -0.4669, 0.9444, -0.01943, 0.9444, -0.02043, 0.9742, -0.4659, 0.9742, -0.4659, 0.9742, -0.02043, 0.9742, -0.01731, 1.004, -0.469, 1.004, -0.469, 0.1844, -0.0173, 0.1844, -0.01018, 0.2133, -0.4761, 0.2133, -0.4761, 0.2133, -0.01018, 0.2133, 0.0006803, 0.241, -0.487, 0.241, 0.9862, -0.4373, 0.9862, -0.06481, 0.9593, -0.05203, 0.9593, -0.4501, 0.9593, -0.4501, 0.9593, -0.05203, 0.9341, -0.03622, 0.9341, -0.4659, 0.9341, -0.4659, 0.9341, -0.03622, 0.9105, -0.01801, 0.9105, -0.4841, 0.9105, -0.4841, 0.9105, -0.01801, 0.8884, 0.001915, 0.8884, -0.504, 0.8884, -0.504, 0.8884, 0.001915, 0.8671, 0.02279, 0.8671, -0.5249, 0.8671, -0.5249, 0.8671, 0.02279, 0.846, 0.0438, 0.846, -0.5459, 0.846, -0.5459, 0.846, 0.0438, 0.8243, 0.06416, 0.8243, -0.5662, 0.8243, -0.5662, 0.8243, 0.06416, 0.8013, 0.08306, 0.8013, -0.5851, 0.8013, -0.5851, 0.8013, 0.08306, 0.7766, 0.0998, 0.7766, -0.6019, 0.7766, -0.6019, 0.7766, 0.0998, 0.7503, 0.1137, 0.7503, -0.6158, 0.7503, -0.6158, 0.7503, 0.1137, 0.7225, 0.1243, 0.7225, -0.6264, 0.7225, -0.6264, 0.7225, 0.1243, 0.6935, 0.1311, 0.6935, -0.6332, 0.6935, -0.6332, 0.6935, 0.1311, 0.6638, 0.1339, 0.6638, -0.636, 0.6638, -0.636, 0.6638, 0.1339, 0.6341, 0.1326, 0.6341, -0.6346, 0.6341, -0.6346, 0.6341, 0.1326, 0.6048, 0.1272, 0.6048, -0.6292, 0.6048, -0.6292, 0.6048, 0.1272, 0.5765, 0.1179, 0.5765, -0.62, 0.5765, -0.62, 0.5765, 0.1179, 0.5496, 0.1051, 0.5496, -0.6072, 0.5496, -0.6072, 0.5496, 0.1051, 0.5244, 0.0893, 0.5244, -0.5914, 0.5244, -0.5914, 0.5244, 0.0893, 0.5008, 0.07109, 0.5008, -0.5732, 0.5008, -0.5732, 0.5008, 0.07109, 0.4787, 0.05116, 0.4787, -0.5532, 0.4787, -0.5532, 0.4787, 0.05116, 0.4574, 0.03029, 0.4574, -0.5324, 0.4574, -0.5324, 0.4574, 0.03029, 0.4363, 0.009273, 0.4363, -0.5114, 0.4363, -0.5114, 0.4363, 0.009273, 0.4146, -0.01108, 0.4146, -0.491, 0.4146, -0.491, 0.4146, -0.01108, 0.3916, -0.02999, 0.3916, -0.4721, 0.3916, -0.4721, 0.3916, -0.02999, 0.3669, -0.04672, 0.3669, -0.4554, 0.3669, -0.4554, 0.3669, -0.04672, 0.3406, -0.06064, 0.3406, -0.4414, 0.3406, -0.4414, 0.3406, -0.06064, 0.3128, -0.07121, 0.3128, -0.4309, 0.3128, -0.4309, 0.3128, -0.07121, 0.2838, -0.07802, 0.2838, -0.4241, 0.2838, -0.4241, 0.2838, -0.07802, 0.2541, -0.08082, 0.2541, -0.4213, 0.2541, -0.4213, 0.2541, -0.08082, 0.2244, -0.07949, 0.2244, -0.4226, 0.2244, -0.4226, 0.2244, -0.07949, 0.1951, -0.07408, 0.1951, -0.428, 1.015, -0.428, 1.015, -0.07408, 0.9862, -0.06481, 0.9862, -0.4373, 0.2248, 1.12, 0.2248, 1.356, 0.1951, 1.357, 0.1951, 1.119, 1.015, 1.119, 1.015, 1.357, 0.9852, 1.363, 0.9852, 1.114, 0.9852, 1.114, 0.9852, 1.363, 0.9569, 1.372, 0.9569, 1.104, 0.9569, 1.104, 0.9569, 1.372, 0.93, 1.385, 0.93, 1.092, 0.93, 1.092, 0.93, 1.385, 0.9047, 1.4, 0.9047, 1.076, 0.9047, 1.076, 0.9047, 1.4, 0.8812, 1.419, 0.8812, 1.058, 0.8812, 1.058, 0.8812, 1.419, 0.859, 1.439, 0.859, 1.038, 0.859, 1.038, 0.859, 1.439, 0.8378, 1.459, 0.8378, 1.017, 0.8378, 1.017, 0.8378, 1.459, 0.8167, 1.48, 0.8167, 0.9959, 0.8167, 0.9959, 0.8167, 1.48, 0.795, 1.501, 0.795, 0.9755, 0.795, 0.9755, 0.795, 1.501, 0.772, 1.52, 0.772, 0.9566, 0.772, 0.9566, 0.772, 1.52, 0.7473, 1.536, 0.7473, 0.9399, 0.7473, 0.9399, 0.7473, 1.536, 0.721, 1.55, 0.721, 0.9259, 0.721, 0.9259, 0.721, 1.55, 0.6932, 1.561, 0.6932, 0.9153, 0.6932, 0.9153, 0.6932, 1.561, 0.6642, 1.568, 0.6642, 0.9085, 0.6642, 0.9085, 0.6642, 1.568, 0.6346, 1.571, 0.6346, 0.9057, 0.6346, 0.9057, 0.6346, 1.571, 0.6048, 1.569, 0.6048, 0.907, 0.6048, 0.907, 0.6048, 1.569, 0.5755, 1.564, 0.5755, 0.9123, 0.5755, 0.9123, 0.5755, 1.564, 0.5472, 1.555, 0.5472, 0.9216, 0.5472, 0.9216, 0.5472, 1.555, 0.5203, 1.542, 0.5203, 0.9344, 0.5203, 0.9344, 0.5203, 1.542, 0.495, 1.526, 0.495, 0.9501, 0.495, 0.9501, 0.495, 1.526, 0.4715, 1.508, 0.4715, 0.9683, 0.4715, 0.9683, 0.4715, 1.508, 0.4493, 1.488, 0.4493, 0.9882, 0.4493, 0.9882, 0.4493, 1.488, 0.4281, 1.467, 0.4281, 1.009, 0.4281, 1.009, 0.4281, 1.467, 0.407, 1.446, 0.407, 1.03, 0.407, 1.03, 0.407, 1.446, 0.3852, 1.426, 0.3852, 1.05, 0.3852, 1.05, 0.3852, 1.426, 0.3622, 1.407, 0.3622, 1.069, 0.3622, 1.069, 0.3622, 1.407, 0.3376, 1.39, 0.3376, 1.086, 0.3376, 1.086, 0.3376, 1.39, 0.3113, 1.376, 0.3113, 1.1, 0.3113, 1.1, 0.3113, 1.376, 0.2835, 1.366, 0.2835, 1.111, 0.2835, 1.111, 0.2835, 1.366, 0.2545, 1.359, 0.2545, 1.118, 0.2545, 1.118, 0.2545, 1.359, 0.2248, 1.356, 0.2248, 1.12, 0.9962, 0.05257, 0.0004805, 0.05223, 0.0003521, 0.03485, 0.996, 0.03519, 0.9959, 0.01781, 0.0002235, 0.01747, 9.507e-05, 9.507e-05, 0.9958, 0.0004366, 0.9999, 0.5565, 0.004207, 0.5562, 0.004078, 0.5388, 0.9998, 0.5391, 0.9998, 0.5391, 0.004078, 0.5388, 0.00395, 0.5214, 0.9996, 0.5218, 0.9996, 0.5218, 0.00395, 0.5214, 0.003821, 0.504, 0.9995, 0.5044, 0.9995, 0.5044, 0.003821, 0.504, 0.003693, 0.4867, 0.9994, 0.487, 0.9994, 0.487, 0.003693, 0.4867, 0.003564, 0.4693, 0.9993, 0.4696, 0.9993, 0.4696, 0.003564, 0.4693, 0.003436, 0.4519, 0.9991, 0.4523, 0.9991, 0.4523, 0.003436, 0.4519, 0.003307, 0.4345, 0.999, 0.4349, 0.999, 0.4349, 0.003307, 0.4345, 0.003179, 0.4172, 0.9989, 0.4175, 0.9989, 0.4175, 0.003179, 0.4172, 0.00305, 0.3998, 0.9987, 0.4001, 0.9987, 0.4001, 0.00305, 0.3998, 0.002922, 0.3824, 0.9986, 0.3827, 0.9986, 0.3827, 0.002922, 0.3824, 0.002793, 0.365, 0.9985, 0.3654, 0.9985, 0.3654, 0.002793, 0.365, 0.002665, 0.3476, 0.9984, 0.348, 0.9984, 0.348, 0.002665, 0.3476, 0.002536, 0.3303, 0.9982, 0.3306, 0.9982, 0.3306, 0.002536, 0.3303, 0.002408, 0.3129, 0.9981, 0.3132, 0.9981, 0.3132, 0.002408, 0.3129, 0.002279, 0.2955, 0.998, 0.2959, 0.998, 0.2959, 0.002279, 0.2955, 0.002151, 0.2781, 0.9978, 0.2785, 0.9978, 0.2785, 0.002151, 0.2781, 0.002022, 0.2608, 0.9977, 0.2611, 0.9977, 0.2611, 0.002022, 0.2608, 0.001894, 0.2434, 0.9976, 0.2437, 0.9976, 0.2437, 0.001894, 0.2434, 0.001765, 0.226, 0.9975, 0.2263, 0.9975, 0.2263, 0.001765, 0.226, 0.001637, 0.2086, 0.9973, 0.209, 0.9973, 0.209, 0.001637, 0.2086, 0.001508, 0.1912, 0.9972, 0.1916, 0.9972, 0.1916, 0.001508, 0.1912, 0.00138, 0.1739, 0.9971, 0.1742, 0.9971, 0.1742, 0.00138, 0.1739, 0.001251, 0.1565, 0.9969, 0.1568, 0.9969, 0.1568, 0.001251, 0.1565, 0.001123, 0.1391, 0.9968, 0.1395, 0.996, 0.03519, 0.0003521, 0.03485, 0.0002235, 0.01747, 0.9959, 0.01781, 0.9963, 0.06995, 0.000609, 0.06961, 0.0004805, 0.05223, 0.9962, 0.05257, 0.9967, 0.1221, 0.0009945, 0.1217, 0.000866, 0.1044, 0.9966, 0.1047, 0.9964, 0.08732, 0.0007375, 0.08698, 0.000609, 0.06961, 0.9963, 0.06995, 0.9966, 0.1047, 0.000866, 0.1044, 0.0007375, 0.08698, 0.9964, 0.08732, 0.9968, 0.1395, 0.001123, 0.1391, 0.0009945, 0.1217, 0.9967, 0.1221, 0.9968, 0.1565, 0.001305, 0.1565, 0.00117, 0.1391, 0.9967, 0.1391, 0.9969, 0.1738, 0.001439, 0.1738, 0.001305, 0.1565, 0.9968, 0.1565, 0.9971, 0.1912, 0.001574, 0.1912, 0.001439, 0.1738, 0.9969, 0.1738, 0.9972, 0.2086, 0.001708, 0.2086, 0.001574, 0.1912, 0.9971, 0.1912, 0.9974, 0.226, 0.001843, 0.226, 0.001708, 0.2086, 0.9972, 0.2086, 0.9975, 0.2433, 0.001977, 0.2433, 0.001843, 0.226, 0.9974, 0.226, 0.9976, 0.2607, 0.002111, 0.2607, 0.001977, 0.2433, 0.9975, 0.2433, 0.9978, 0.2781, 0.002246, 0.2781, 0.002111, 0.2607, 0.9976, 0.2607, 0.9979, 0.2955, 0.00238, 0.2955, 0.002246, 0.2781, 0.9978, 0.2781, 0.998, 0.3128, 0.002515, 0.3128, 0.00238, 0.2955, 0.9979, 0.2955, 0.9982, 0.3302, 0.002649, 0.3302, 0.002515, 0.3128, 0.998, 0.3128, 0.9983, 0.3476, 0.002784, 0.3476, 0.002649, 0.3302, 0.9982, 0.3302, 0.9984, 0.365, 0.002918, 0.365, 0.002784, 0.3476, 0.9983, 0.3476, 0.9986, 0.3823, 0.003052, 0.3823, 0.002918, 0.365, 0.9984, 0.365, 0.9987, 0.3997, 0.003187, 0.3997, 0.003052, 0.3823, 0.9986, 0.3823, 0.9988, 0.4171, 0.003321, 0.4171, 0.003187, 0.3997, 0.9987, 0.3997, 0.999, 0.4345, 0.003456, 0.4345, 0.003321, 0.4171, 0.9988, 0.4171, 0.9991, 0.4518, 0.00359, 0.4518, 0.003456, 0.4345, 0.999, 0.4345, 0.9992, 0.4692, 0.003725, 0.4692, 0.00359, 0.4518, 0.9991, 0.4518, 0.9994, 0.4866, 0.003859, 0.4866, 0.003725, 0.4692, 0.9992, 0.4692, 0.9995, 0.5039, 0.003993, 0.5039, 0.003859, 0.4866, 0.9994, 0.4866, 0.9996, 0.5213, 0.004128, 0.5213, 0.003993, 0.5039, 0.9995, 0.5039, 0.9998, 0.5387, 0.004262, 0.5387, 0.004128, 0.5213, 0.9996, 0.5213, 0.9999, 0.5561, 0.004397, 0.5561, 0.004262, 0.5387, 0.9998, 0.5387, 0.9957, 0.01747, 0.0002295, 0.01747, 9.504e-05, 9.504e-05, 0.9956, 9.504e-05, 0.9959, 0.03484, 0.0003639, 0.03484, 0.0002295, 0.01747, 0.9957, 0.01747, 0.996, 0.05222, 0.0004984, 0.05222, 0.0003639, 0.03484, 0.9959, 0.03484, 0.9961, 0.06959, 0.0006327, 0.06959, 0.0004984, 0.05222, 0.996, 0.05222, 0.9965, 0.1217, 0.001036, 0.1217, 0.0009016, 0.1043, 0.9964, 0.1043, 0.9963, 0.08697, 0.0007671, 0.08697, 0.0006327, 0.06959, 0.9961, 0.06959, 0.9964, 0.1043, 0.0009016, 0.1043, 0.0007671, 0.08697, 0.9963, 0.08697, 0.9967, 0.1391, 0.00117, 0.1391, 0.001036, 0.1217, 0.9965, 0.1217, 0.9966, 0.1047, 0.000866, 0.1044, 0.0007375, 0.08698, 0.9964, 0.08732, 0.9964, 0.08732, 0.0007375, 0.08698, 0.000609, 0.06961, 0.9963, 0.06995, 0.9963, 0.06995, 0.000609, 0.06961, 0.0004805, 0.05223, 0.9962, 0.05257, 0.9962, 0.05257, 0.0004805, 0.05223, 0.0003521, 0.03485, 0.996, 0.03519, 0.996, 0.03519, 0.0003521, 0.03485, 0.0002235, 0.01747, 0.9959, 0.01781, 0.9959, 0.01781, 0.0002235, 0.01747, 9.507e-05, 9.507e-05, 0.9958, 0.0004366, 0.9999, 0.5565, 0.004207, 0.5562, 0.004078, 0.5388, 0.9998, 0.5391, 0.9998, 0.5391, 0.004078, 0.5388, 0.00395, 0.5214, 0.9996, 0.5218, 0.9996, 0.5218, 0.00395, 0.5214, 0.003821, 0.504, 0.9995, 0.5044, 0.9995, 0.5044, 0.003821, 0.504, 0.003693, 0.4867, 0.9994, 0.487, 0.9994, 0.487, 0.003693, 0.4867, 0.003564, 0.4693, 0.9993, 0.4696, 0.9993, 0.4696, 0.003564, 0.4693, 0.003436, 0.4519, 0.9991, 0.4523, 0.9991, 0.4523, 0.003436, 0.4519, 0.003307, 0.4345, 0.999, 0.4349, 0.999, 0.4349, 0.003307, 0.4345, 0.003179, 0.4172, 0.9989, 0.4175, 0.9989, 0.4175, 0.003179, 0.4172, 0.00305, 0.3998, 0.9987, 0.4001, 0.9987, 0.4001, 0.00305, 0.3998, 0.002922, 0.3824, 0.9986, 0.3827, 0.9986, 0.3827, 0.002922, 0.3824, 0.002793, 0.365, 0.9985, 0.3654, 0.9985, 0.3654, 0.002793, 0.365, 0.002665, 0.3476, 0.9984, 0.348, 0.9984, 0.348, 0.002665, 0.3476, 0.002536, 0.3303, 0.9982, 0.3306, 0.9982, 0.3306, 0.002536, 0.3303, 0.002408, 0.3129, 0.9981, 0.3132, 0.9981, 0.3132, 0.002408, 0.3129, 0.002279, 0.2955, 0.998, 0.2959, 0.998, 0.2959, 0.002279, 0.2955, 0.002151, 0.2781, 0.9978, 0.2785, 0.9978, 0.2785, 0.002151, 0.2781, 0.002022, 0.2608, 0.9977, 0.2611, 0.9977, 0.2611, 0.002022, 0.2608, 0.001894, 0.2434, 0.9976, 0.2437, 0.9976, 0.2437, 0.001894, 0.2434, 0.001765, 0.226, 0.9975, 0.2263, 0.9975, 0.2263, 0.001765, 0.226, 0.001637, 0.2086, 0.9973, 0.209, 0.9973, 0.209, 0.001637, 0.2086, 0.001508, 0.1912, 0.9972, 0.1916, 0.9972, 0.1916, 0.001508, 0.1912, 0.00138, 0.1739, 0.9971, 0.1742, 0.9971, 0.1742, 0.00138, 0.1739, 0.001251, 0.1565, 0.9969, 0.1568, 0.9969, 0.1568, 0.001251, 0.1565, 0.001123, 0.1391, 0.9968, 0.1395, 0.9968, 0.1395, 0.001123, 0.1391, 0.0009944, 0.1217, 0.9967, 0.1221, 0.9967, 0.1221, 0.0009944, 0.1217, 0.000866, 0.1044, 0.9966, 0.1047, 0.0, 0.0, 1.0, 0.0, 1.0, 1.0, 0.0, 0.0, 1.0, 0.0, 1.0, 1.0, 0.1212, 0.004349, 0.8556, 0.004352, 0.8555, 0.9957, 0.1212, 0.9956, 0.984, 0.8672, 0.8555, 0.9957, 0.8556, 0.004352, 0.984, 0.1328, 0.0, 0.0, 1.0, 0.0, 1.0, 1.0, 0.8821, 0.000557, 0.8821, 0.9994, 0.1421, 0.9994, 0.1421, 0.0005575, 0.0, 0.0, 1.0, 0.0, 1.0, 1.0, 0.0, 1.0, 0.0, 0.0, 1.0, 0.0, 1.0, 1.0, 0.0, 1.0, 0.01265, 0.87, 0.01265, 0.13, 0.1421, 0.0005575, 0.1421, 0.9994, 0.0, 0.04831, 0.9178, 0.0, 1.0, 1.0, -0.487, -0.5497, 0.0006829, -0.5497, 0.01485, -0.5235, -0.5012, -0.5235, -0.5012, -0.5235, 0.01485, -0.5235, 0.03179, -0.499, -0.5181, -0.499, -0.5181, -0.499, 0.03179, -0.499, 0.05084, -0.4761, -0.5372, -0.4761, -0.5372, -0.4761, 0.05084, -0.4761, 0.07127, -0.4545, -0.5576, -0.4545, -0.5576, -0.4545, 0.07127, -0.4545, 0.09231, -0.4334, -0.5786, -0.4334, -0.5786, -0.4334, 0.09231, -0.4334, 0.1131, -0.4121, -0.5994, -0.4121, -0.5994, -0.4121, 0.1131, -0.4121, 0.1329, -0.3899, -0.6193, -0.3899, -0.6193, -0.3899, 0.1329, -0.3899, 0.151, -0.3662, -0.6373, -0.3662, -0.6373, -0.3662, 0.151, -0.3662, 0.1666, -0.3408, -0.6529, -0.3408, -0.6529, -0.3408, 0.1666, -0.3408, 0.1791, -0.3138, -0.6654, -0.3138, -0.6654, -0.3138, 0.1791, -0.3138, 0.1881, -0.2854, -0.6744, -0.2854, -0.6744, -0.2854, 0.1881, -0.2854, 0.1931, -0.256, -0.6795, -0.256, -0.6795, -0.256, 0.1931, -0.256, 0.1941, -0.2263, -0.6805, -0.2263, -0.6805, -0.2263, 0.1941, -0.2263, 0.191, -0.1966, -0.6773, -0.1966, -0.6773, -0.1966, 0.191, -0.1966, 0.1839, -0.1677, -0.6702, -0.1677, -0.6702, -0.1677, 0.1839, -0.1677, 0.173, -0.14, -0.6593, -0.14, -0.6593, -0.14, 0.173, -0.14, 0.1589, -0.1138, -0.6452, -0.1138, -0.6452, -0.1138, 0.1589, -0.1138, 0.1419, -0.08931, -0.6282, -0.08931, -0.6282, -0.08931, 0.1419, -0.08931, 0.1229, -0.06642, -0.6092, -0.06642, -0.6092, -0.06642, 0.1229, -0.06642, 0.1024, -0.04476, -0.5888, -0.04476, -0.5888, -0.04476, 0.1024, -0.04476, 0.08141, -0.02368, -0.5677, -0.02368, -0.5677, -0.02368, 0.08141, -0.02368, 0.06058, -0.002388, -0.5469, -0.002387, -0.5469, -0.002387, 0.06058, -0.002388, 0.04077, 0.01984, -0.5271, 0.01984, -0.5271, 0.01984, 0.04077, 0.01984, 0.02272, 0.04354, -0.509, 0.04353, -0.509, 0.04353, 0.02272, 0.04354, 0.007143, 0.06892, -0.4935, 0.06892, -0.4935, 0.06892, 0.007143, 0.06892, -0.005373, 0.09594, -0.4809, 0.09594, -0.4809, 0.09594, -0.005373, 0.09594, -0.01434, 0.1243, -0.472, 0.1243, -0.472, 0.1243, -0.01434, 0.1243, -0.01943, 0.1537, -0.4669, 0.1537, -0.4669, 0.1537, -0.01943, 0.1537, -0.02043, 0.1834, -0.4659, 0.1834, -0.4659, -0.636, -0.02042, -0.636, -0.0173, -0.6064, -0.469, -0.6064, -0.469, -0.6064, -0.0173, -0.6064, -0.01017, -0.5774, -0.4761, -0.5774, -0.4761, -0.5774, -0.01017, -0.5774, 0.0006829, -0.5497, -0.487, -0.5497, 0.2527, 0.706, 0.2527, 0.3335, 0.2796, 0.3208, 0.2796, 0.7188, 0.2796, 0.7188, 0.2796, 0.3208, 0.3048, 0.305, 0.3048, 0.7346, 0.3048, 0.7346, 0.3048, 0.305, 0.3284, 0.2867, 0.3284, 0.7528, 0.3284, 0.7528, 0.3284, 0.2867, 0.3505, 0.2668, 0.3505, 0.7727, 0.3505, 0.7727, 0.3505, 0.2668, 0.3718, 0.246, 0.3718, 0.7936, 0.3718, 0.7936, 0.3718, 0.246, 0.3929, 0.2249, 0.3929, 0.8146, 0.3929, 0.8146, 0.3929, 0.2249, 0.4146, 0.2046, 0.4146, 0.835, 0.4146, 0.835, 0.4146, 0.2046, 0.4376, 0.1857, 0.4376, 0.8539, 0.4376, 0.8539, 0.4376, 0.1857, 0.4622, 0.1689, 0.4622, 0.8706, 0.4622, 0.8706, 0.4622, 0.1689, 0.4886, 0.155, 0.4886, 0.8845, 0.4886, 0.8845, 0.4886, 0.155, 0.5164, 0.1445, 0.5164, 0.8951, 0.5164, 0.8951, 0.5164, 0.1445, 0.5454, 0.1376, 0.5454, 0.9019, 0.5454, 0.9019, 0.5454, 0.1376, 0.5751, 0.1348, 0.5751, 0.9047, 0.5751, 0.9047, 0.5751, 0.1348, 0.6048, 0.1362, 0.6048, 0.9034, 0.6048, 0.9034, 0.6048, 0.1362, 0.6341, 0.1416, 0.6341, 0.898, 0.6341, 0.898, 0.6341, 0.1416, 0.6624, 0.1509, 0.6624, 0.8887, 0.6624, 0.8887, 0.6624, 0.1509, 0.6893, 0.1636, 0.6893, 0.8759, 0.6893, 0.8759, 0.6893, 0.1636, 0.7145, 0.1794, 0.7145, 0.8601, 0.7145, 0.8601, 0.7145, 0.1794, 0.7381, 0.1977, 0.7381, 0.8419, 0.7381, 0.8419, 0.7381, 0.1977, 0.7602, 0.2176, 0.7602, 0.822, 0.7602, 0.822, 0.7602, 0.2176, 0.7815, 0.2384, 0.7815, 0.8011, 0.7815, 0.8011, 0.7815, 0.2384, 0.8026, 0.2595, 0.8026, 0.7801, 0.8026, 0.7801, 0.8026, 0.2595, 0.8243, 0.2798, 0.8243, 0.7597, 0.8243, 0.7597, 0.8243, 0.2798, 0.8473, 0.2987, 0.8473, 0.7408, 0.8473, 0.7408, 0.8473, 0.2987, 0.872, 0.3155, 0.872, 0.7241, 0.872, 0.7241, 0.872, 0.3155, 0.8983, 0.3294, 0.8983, 0.7102, 0.8983, 0.7102, 0.8983, 0.3294, 0.9261, 0.3399, 0.9261, 0.6996, 0.9261, 0.6996, 0.9261, 0.3399, 0.9551, 0.3468, 0.9551, 0.6928, 0.9551, 0.6928, 0.9551, 0.3468, 0.9848, 0.3496, 0.9848, 0.69, 0.9848, 0.69, 0.9848, 0.3496, 1.015, 0.3482, 1.015, 0.6913, 0.1951, 0.6913, 0.1951, 0.3482, 0.2244, 0.3428, 0.2244, 0.6967, 0.2244, 0.6967, 0.2244, 0.3428, 0.2527, 0.3335, 0.2527, 0.706, 1.23, 0.1244, 1.466, 0.1244, 1.467, 0.1542, 1.229, 0.1542, 1.229, 0.1542, 1.467, 0.1542, 1.472, 0.1834, 1.223, 0.1834, 1.223, -0.636, 1.472, -0.636, 1.482, -0.6077, 1.214, -0.6077, 1.214, -0.6077, 1.482, -0.6077, 1.494, -0.5808, 1.201, -0.5808, 1.201, -0.5808, 1.494, -0.5808, 1.51, -0.5555, 1.186, -0.5555, 1.186, -0.5555, 1.51, -0.5555, 1.528, -0.5319, 1.168, -0.5319, 1.168, -0.5319, 1.528, -0.5319, 1.548, -0.5098, 1.148, -0.5098, 1.148, -0.5098, 1.548, -0.5098, 1.569, -0.4885, 1.127, -0.4885, 1.127, -0.4885, 1.569, -0.4885, 1.59, -0.4674, 1.106, -0.4674, 1.106, -0.4674, 1.59, -0.4674, 1.611, -0.4457, 1.085, -0.4457, 1.085, -0.4457, 1.611, -0.4457, 1.63, -0.4227, 1.066, -0.4227, 1.066, -0.4227, 1.63, -0.4227, 1.646, -0.3981, 1.05, -0.3981, 1.05, -0.3981, 1.646, -0.3981, 1.66, -0.3718, 1.036, -0.3718, 1.036, -0.3718, 1.66, -0.3718, 1.671, -0.3439, 1.025, -0.3439, 1.025, -0.3439, 1.671, -0.3439, 1.678, -0.315, 1.018, -0.315, 1.018, -0.315, 1.678, -0.315, 1.68, -0.2853, 1.015, -0.2853, 1.015, -0.2853, 1.68, -0.2853, 1.679, -0.2556, 1.017, -0.2556, 1.017, -0.2556, 1.679, -0.2556, 1.674, -0.2263, 1.022, -0.2263, 1.022, -0.2263, 1.674, -0.2263, 1.665, -0.198, 1.031, -0.198, 1.031, -0.198, 1.665, -0.198, 1.652, -0.171, 1.044, -0.171, 1.044, -0.171, 1.652, -0.171, 1.636, -0.1458, 1.06, -0.1458, 1.06, -0.1458, 1.636, -0.1458, 1.618, -0.1222, 1.078, -0.1222, 1.078, -0.1222, 1.618, -0.1222, 1.598, -0.1001, 1.098, -0.1001, 1.098, -0.1001, 1.598, -0.1001, 1.577, -0.07883, 1.119, -0.07883, 1.119, -0.07883, 1.577, -0.07883, 1.556, -0.05773, 1.14, -0.05773, 1.14, -0.05773, 1.556, -0.05773, 1.536, -0.036, 1.16, -0.036, 1.16, -0.036, 1.536, -0.036, 1.517, -0.013, 1.179, -0.013, 1.179, -0.013, 1.517, -0.013, 1.5, 0.01162, 1.196, 0.01162, 1.196, 0.01162, 1.5, 0.01162, 1.486, 0.03794, 1.21, 0.03794, 1.21, 0.03794, 1.486, 0.03794, 1.475, 0.06577, 1.22, 0.06577, 1.22, 0.06577, 1.475, 0.06577, 1.469, 0.09475, 1.227, 0.09475, 1.227, 0.09475, 1.469, 0.09475, 1.466, 0.1244, 1.23, 0.1244])
me_cube_008.materials.append(mat_floor)
me_cube_008.materials.append(mat_ceiling)
me_cube_008.materials.append(mat_walls)
me_cube_008.materials.append(mat_pipes)
me_cube_008.materials.append(mat_floor_001)
me_cube_008.materials.append(mat_ceiling_001)
me_cube_008.materials.append(mat_walls_001)
me_cube_008.materials.append(mat_pipes_001)
me_cube_008.use_remesh_preserve_volume = False
me_cube_008.use_remesh_preserve_attributes = False
me_cube_008.use_mirror_vertex_groups = False
me_cube_008.update()

# ---- objects
ob_hallway_t = bpy.data.objects.new('Hallway_T', me_cube_008)

# ---- transforms, parenting, visibility, modifiers, constraints
ob_hallway_t.location = (0.0, 0.0, 1.0)
ob_hallway_t.lock_rotations_4d = False
ob_hallway_t.empty_display_type = 'ARROWS'
ob_hallway_t.lineart.crease_threshold = 0.0

# ---- collection membership
col_collection_1.objects.link(ob_hallway_t)

# ---- scene / render settings (as saved in the file)
scene.frame_start = 1; scene.frame_end = 250; scene.frame_set(1)
scene.render.engine = 'CYCLES'
scene.render.resolution_percentage = 50
scene.render.dither_intensity = 0.0
scene.cycles.use_denoising = False
scene.cycles.samples = 128
scene.cycles.sampling_pattern = 'TABULATED_SOBOL'
scene.cycles.light_sampling_threshold = 0.0
scene.cycles.use_adaptive_sampling = False
scene.cycles.use_light_tree = False
scene.cycles.blur_glossy = 0.0
scene.cycles.sample_clamp_indirect = 0.0
scene.view_settings.view_transform = 'Standard'
bpy.context.view_layer.update()

# ---- added for rendering (the .blend has no active camera and no usable light): camera, sun
cam_auto = bpy.data.cameras.new('AutoCamera')
cam_auto.lens = 50.0
cam_auto.sensor_width = 36.0
cam_auto.clip_end = 1000.0
ob_auto_camera = bpy.data.objects.new('AutoCamera', cam_auto)
scene.collection.objects.link(ob_auto_camera)
ob_auto_camera.location = (3.20507, -3.84609, 3.56406)
ob_auto_camera.rotation_euler = (1.09748, -7.21219e-08, 0.694738)
scene.camera = ob_auto_camera
light_auto_sun = bpy.data.lights.new('AutoSun', 'SUN')
light_auto_sun.energy = 3.0
light_auto_sun.angle = 0.0523599
ob_auto_sun = bpy.data.objects.new('AutoSun', light_auto_sun)
scene.collection.objects.link(ob_auto_sun)
ob_auto_sun.rotation_euler = (0.872665, 0.174533, 0.523599)
bpy.context.view_layer.update()

